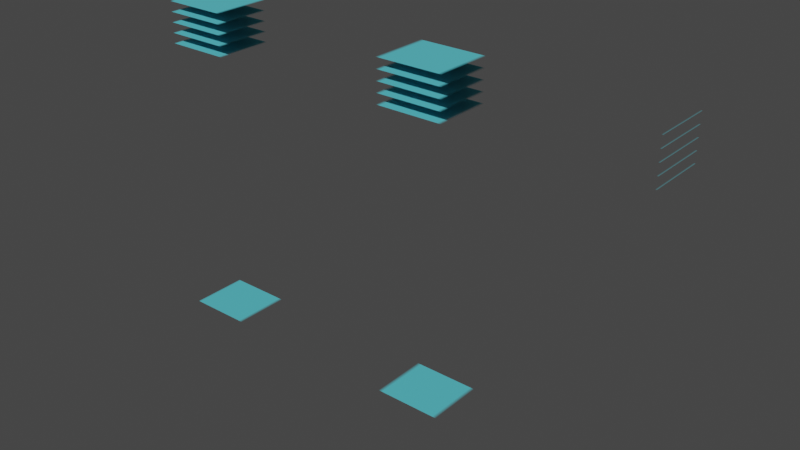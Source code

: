 # Source: model_label.glb.blend  (saved by Blender 3.4.6; exported with 4.5.12 LTS)
import bpy
from mathutils import Matrix  # noqa: F401  (used for matrix-valued properties, if any)

bpy.ops.wm.read_factory_settings(use_empty=True)
scene = bpy.context.scene
scene.name = 'Scene'

# ---- collections
col_collection = bpy.data.collections.new('Collection'); scene.collection.children.link(col_collection)

# ---- images (referenced by path relative to the original .blend; pixels are not part of the script)
import os
ASSET_DIR = os.environ.get("B2B_ASSET_DIR", "")  # directory of the original .blend (textures are referenced by path, not embedded)
HERE = os.path.dirname(os.path.abspath(__file__))  # packed textures are extracted next to this script under _unpacked/

def load_image(name, relpath, width, height, colorspace="sRGB"):
    """Load a texture the original file referenced (path relative to the .blend, or extracted next to this script)."""
    p = next((c for c in (os.path.join(HERE, relpath), os.path.join(ASSET_DIR, relpath)) if relpath and os.path.exists(c)), "")
    if p:
        img = bpy.data.images.load(p, check_existing=True)
        img.name = name
    else:  # same state as the original file: an image datablock whose file is absent (Cycles renders it pink)
        img = bpy.data.images.new(name, width, height)
        img.source = "FILE"
        img.filepath = "//" + (relpath or name)
    img.colorspace_settings.name = colorspace
    return img
img_image_0 = load_image('Image_0', '_unpacked/Image_0.c6516c89.png', 64, 32, 'sRGB')

# ---- materials (node trees are filled in below, after node groups)
mat_aqua = bpy.data.materials.new('aqua')
mat_aqua.use_backface_culling = True
mat_aqua.use_transparent_shadow = False

# ---- material node trees
mat_aqua.use_nodes = True; mat_aqua.node_tree.nodes.clear()
_N = mat_aqua.node_tree.nodes; _L = mat_aqua.node_tree.links
n0 = _N.new('ShaderNodeBsdfPrincipled'); n0.name = 'Principled BSDF'; n0.location = (10, 300)
n0.distribution = 'GGX'
n0.subsurface_method = 'RANDOM_WALK_SKIN'
n0.inputs[2].default_value = 1.0
n0.inputs[27].default_value = (0.0, 0.0, 0.0, 1.0)
n0.inputs[28].default_value = 1.0
n1 = _N.new('ShaderNodeOutputMaterial'); n1.name = 'Material Output'; n1.location = (320, 270)
n2 = _N.new('ShaderNodeTexImage'); n2.name = 'Image Texture'; n2.location = (-440, 210)
n2.label = 'BASE COLOR'
n2.image = img_image_0
_L.new(n0.outputs[0], n1.inputs[0])
_L.new(n2.outputs[0], n0.inputs[0])
_L.new(n2.outputs[1], n0.inputs[4])
n1.is_active_output = True

# ---- world
world_world = bpy.data.worlds.new('World'); scene.world = world_world
world_world.use_nodes = True; world_world.node_tree.nodes.clear()
_N = world_world.node_tree.nodes; _L = world_world.node_tree.links
n0 = _N.new('ShaderNodeOutputWorld'); n0.name = 'World Output'; n0.location = (300, 300)
n1 = _N.new('ShaderNodeBackground'); n1.name = 'Background'; n1.location = (10, 300)
n1.inputs[0].default_value = (0.05088, 0.05088, 0.05088, 1.0)
_L.new(n1.outputs[0], n0.inputs[0])
n0.is_active_output = True
world_world.color = (0.05088, 0.05088, 0.05088)
world_world.use_sun_shadow = False
world_world.sun_shadow_jitter_overblur = 0.0

# ---- meshes
me_rsrc_world_dynamic_border_model_label_meshnodes__middle = bpy.data.meshes.new('rsrc.world.dynamic.border.model_label-MeshNodes["middle"]')
me_rsrc_world_dynamic_border_model_label_meshnodes__middle.from_pydata([(-0.5, -0.15, 0.05719), (-0.5, -0.15, -0.05719), (0.5, -0.15, 0.05719), (0.5, -0.15, -0.05719), (-0.5, -0.7098, 0.05719), (-0.5, -0.7098, -0.05719), (0.5, -0.7098, 0.05719), (0.5, -0.7098, -0.05719), (-0.5, -0.7299, 0.05719), (-0.5, -0.7299, -0.05719), (0.5, -0.7299, 0.05719), (0.5, -0.7299, -0.05719), (-0.5, -0.75, 0.05719), (-0.5, -0.75, -0.05719), (0.5, -0.75, 0.05719), (0.5, -0.75, -0.05719), (-0.5, -0.7701, 0.05719), (-0.5, -0.7701, -0.05719), (0.5, -0.7701, 0.05719), (0.5, -0.7701, -0.05719), (-0.5, -0.7902, 0.05719), (-0.5, -0.7902, -0.05719), (0.5, -0.7902, 0.05719), (0.5, -0.7902, -0.05719)], [], [(0, 1, 2), (3, 2, 1), (4, 5, 6), (7, 6, 5), (8, 9, 10), (11, 10, 9), (12, 13, 14), (15, 14, 13), (16, 17, 18), (19, 18, 17), (20, 21, 22), (23, 22, 21)])
_uv = me_rsrc_world_dynamic_border_model_label_meshnodes__middle.uv_layers.new(name='UVMap')
_uv.uv.foreach_set('vector', [0.0, 0.9789, 0.0, 0.02109, 1.998, 0.9789, 1.998, 0.02109, 1.998, 0.9789, 0.0, 0.02109, 0.0, 0.9789, 0.0, 0.02109, 1.998, 0.9789, 1.998, 0.02109, 1.998, 0.9789, 0.0, 0.02109, 0.0, 0.9789, 0.0, 0.02109, 1.998, 0.9789, 1.998, 0.02109, 1.998, 0.9789, 0.0, 0.02109, 0.0, 0.9789, 0.0, 0.02109, 1.998, 0.9789, 1.998, 0.02109, 1.998, 0.9789, 0.0, 0.02109, 0.0, 0.9789, 0.0, 0.02109, 1.998, 0.9789, 1.998, 0.02109, 1.998, 0.9789, 0.0, 0.02109, 0.0, 0.9789, 0.0, 0.02109, 1.998, 0.9789, 1.998, 0.02109, 1.998, 0.9789, 0.0, 0.02109])
me_rsrc_world_dynamic_border_model_label_meshnodes__middle.materials.append(mat_aqua)
me_rsrc_world_dynamic_border_model_label_meshnodes__middle.update()
me_rsrc_world_dynamic_border_model_label_meshnodes__middle.normals_split_custom_set([tuple(v) for v in zip(*[iter([0.0, -1.0, 0.0, 0.0, -1.0, 0.0, 0.0, -1.0, 0.0, 0.0, -1.0, 0.0, 0.0, -1.0, 0.0, 0.0, -1.0, 0.0, 0.0, -1.0, 0.0, 0.0, -1.0, 0.0, 0.0, -1.0, 0.0, 0.0, -1.0, 0.0, 0.0, -1.0, 0.0, 0.0, -1.0, 0.0, 0.0, -1.0, 0.0, 0.0, -1.0, 0.0, 0.0, -1.0, 0.0, 0.0, -1.0, 0.0, 0.0, -1.0, 0.0, 0.0, -1.0, 0.0, 0.0, -1.0, 0.0, 0.0, -1.0, 0.0, 0.0, -1.0, 0.0, 0.0, -1.0, 0.0, 0.0, -1.0, 0.0, 0.0, -1.0, 0.0, 0.0, -1.0, 0.0, 0.0, -1.0, 0.0, 0.0, -1.0, 0.0, 0.0, -1.0, 0.0, 0.0, -1.0, 0.0, 0.0, -1.0, 0.0, 0.0, -1.0, 0.0, 0.0, -1.0, 0.0, 0.0, -1.0, 0.0, 0.0, -1.0, 0.0, 0.0, -1.0, 0.0, 0.0, -1.0, 0.0])] * 3)])

# ---- objects
ob_border_model_label_meshnodes__middle = bpy.data.objects.new('border.model_label-MeshNodes["middle"]', me_rsrc_world_dynamic_border_model_label_meshnodes__middle)

# ---- transforms, parenting, visibility, modifiers, constraints
ob_border_model_label_meshnodes__middle.location = (0.0, 0.0, 0.0)
ob_border_model_label_meshnodes__middle.rotation_mode = 'QUATERNION'
ob_border_model_label_meshnodes__middle.rotation_quaternion = (0.7071, -0.7071, -1.57e-16, -9.358e-24)

# ---- collection membership
scene.collection.objects.link(ob_border_model_label_meshnodes__middle)

# ---- scene / render settings (as saved in the file)
scene.frame_start = 1; scene.frame_end = 250; scene.frame_set(1)
scene.render.engine = 'BLENDER_EEVEE_NEXT'
scene.cycles.sampling_pattern = 'TABULATED_SOBOL'
scene.cycles.use_light_tree = False
scene.view_settings.view_transform = 'Filmic'
bpy.context.view_layer.update()

# ---- added for rendering (the .blend has no active camera and no usable light): camera, sun
cam_auto = bpy.data.cameras.new('AutoCamera')
cam_auto.lens = 50.0
cam_auto.sensor_width = 36.0
cam_auto.clip_end = 1000.0
ob_auto_camera = bpy.data.objects.new('AutoCamera', cam_auto)
scene.collection.objects.link(ob_auto_camera)
ob_auto_camera.location = (1.10366, -1.32439, 1.35301)
ob_auto_camera.rotation_euler = (1.09748, -7.21219e-08, 0.694738)
scene.camera = ob_auto_camera
light_auto_sun = bpy.data.lights.new('AutoSun', 'SUN')
light_auto_sun.energy = 3.0
light_auto_sun.angle = 0.0523599
ob_auto_sun = bpy.data.objects.new('AutoSun', light_auto_sun)
scene.collection.objects.link(ob_auto_sun)
ob_auto_sun.rotation_euler = (0.872665, 0.174533, 0.523599)
bpy.context.view_layer.update()
